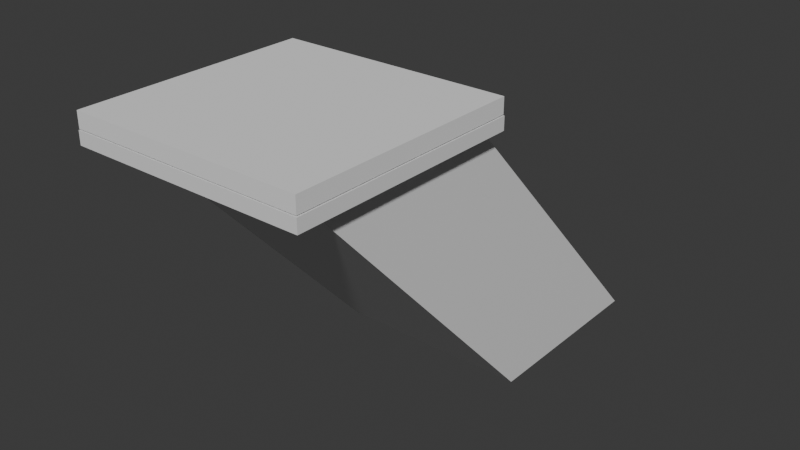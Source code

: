 # Source: exit.blend  (saved by Blender 4.3.34; exported with 4.5.12 LTS)
import bpy
from mathutils import Matrix  # noqa: F401  (used for matrix-valued properties, if any)

bpy.ops.wm.read_factory_settings(use_empty=True)
scene = bpy.context.scene
scene.name = 'Scene'

# ---- collections
col_collection = bpy.data.collections.new('Collection'); scene.collection.children.link(col_collection)

# ---- materials (node trees are filled in below, after node groups)
mat_material = bpy.data.materials.new('Material')
mat_material.alpha_threshold = 0.0
mat_material.roughness = 0.5
mat_material.line_color = (0.0, 0.0, 0.0, 1.0)

# ---- material node trees
mat_material.use_nodes = True; mat_material.node_tree.nodes.clear()
_N = mat_material.node_tree.nodes; _L = mat_material.node_tree.links
n0 = _N.new('ShaderNodeOutputMaterial'); n0.name = 'Material Output'; n0.location = (300, 300)
n1 = _N.new('ShaderNodeBsdfPrincipled'); n1.name = 'Principled BSDF'; n1.location = (10, 300)
n1.inputs[3].default_value = 1.45
_L.new(n1.outputs[0], n0.inputs[0])
n0.is_active_output = True

# ---- world
world_world = bpy.data.worlds.new('World'); scene.world = world_world
world_world.use_nodes = True; world_world.node_tree.nodes.clear()
_N = world_world.node_tree.nodes; _L = world_world.node_tree.links
n0 = _N.new('ShaderNodeOutputWorld'); n0.name = 'World Output'; n0.location = (300, 300)
n1 = _N.new('ShaderNodeBackground'); n1.name = 'Background'; n1.location = (10, 300)
n1.inputs[0].default_value = (0.05088, 0.05088, 0.05088, 1.0)
_L.new(n1.outputs[0], n0.inputs[0])
n0.is_active_output = True
world_world.color = (0.05088, 0.05088, 0.05088)
world_world.sun_shadow_jitter_overblur = 0.0

# ---- meshes
me_cube = bpy.data.meshes.new('Cube')
me_cube.from_pydata([(1.395, 1.261, -0.01199), (1.395, 1.261, 0.1427), (1.395, -1.529, -0.01199), (1.395, -1.529, 0.1427), (-1.395, 1.261, -0.01199), (-1.395, 1.261, 0.1427), (-1.395, -1.529, -0.01199), (-1.395, -1.529, 0.1427), (-1.168, 1.034, 0.1427), (-1.168, -1.302, 0.1427), (1.168, 1.034, 0.1427), (1.168, -1.302, 0.1427), (-1.168, 4.315, -3.392), (-1.168, 1.979, -3.392), (1.168, 4.315, -3.392), (1.168, 1.979, -3.392)], [], [(11, 9, 13, 15), (3, 2, 6, 7), (7, 6, 4, 5), (5, 1, 10, 8), (1, 0, 2, 3), (5, 4, 0, 1), (9, 8, 12, 13), (3, 7, 9, 11), (7, 5, 8, 9), (1, 3, 11, 10), (10, 11, 15, 14), (8, 10, 14, 12)])
_uv = me_cube.uv_layers.new(name='UVMap')
_uv.uv.foreach_set('vector', [0.375, 0.75, 0.375, 1.0, 0.375, 1.0, 0.375, 0.75, 0.375, 0.75, 0.625, 0.75, 0.625, 1.0, 0.375, 1.0, 0.375, 0.0, 0.625, 0.0, 0.625, 0.25, 0.375, 0.25, 0.375, 0.25, 0.375, 0.5, 0.375, 0.5, 0.375, 0.25, 0.375, 0.5, 0.625, 0.5, 0.625, 0.75, 0.375, 0.75, 0.375, 0.25, 0.625, 0.25, 0.625, 0.5, 0.375, 0.5, 0.375, 0.0, 0.375, 0.25, 0.375, 0.25, 0.375, 0.0, 0.375, 0.75, 0.375, 1.0, 0.375, 1.0, 0.375, 0.75, 0.375, 0.0, 0.375, 0.25, 0.375, 0.25, 0.375, 0.0, 0.375, 0.5, 0.375, 0.75, 0.375, 0.75, 0.375, 0.5, 0.375, 0.5, 0.375, 0.75, 0.375, 0.75, 0.375, 0.5, 0.375, 0.25, 0.375, 0.5, 0.375, 0.5, 0.375, 0.25])
me_cube.materials.append(mat_material)
me_cube.use_mirror_vertex_groups = False
me_cube.update()
me_cube_001 = bpy.data.meshes.new('Cube.001')
me_cube_001.from_pydata([(-2.776, -2.758, -0.01793), (-2.776, -2.758, 0.1646), (-2.776, 0.01793, -0.01793), (-2.776, 0.01793, 0.1646), (2.027e-05, -2.758, -0.01793), (2.027e-05, -2.758, 0.1646), (2.027e-05, 0.01793, -0.01793), (2.027e-05, 0.01793, 0.1646)], [], [(0, 1, 3, 2), (2, 3, 7, 6), (6, 7, 5, 4), (4, 5, 1, 0), (2, 6, 4, 0), (7, 3, 1, 5)])
_uv = me_cube_001.uv_layers.new(name='UVMap')
_uv.uv.foreach_set('vector', [0.375, 0.0, 0.625, 0.0, 0.625, 0.25, 0.375, 0.25, 0.375, 0.25, 0.625, 0.25, 0.625, 0.5, 0.375, 0.5, 0.375, 0.5, 0.625, 0.5, 0.625, 0.75, 0.375, 0.75, 0.375, 0.75, 0.625, 0.75, 0.625, 1.0, 0.375, 1.0, 0.125, 0.5, 0.375, 0.5, 0.375, 0.75, 0.125, 0.75, 0.625, 0.5, 0.875, 0.5, 0.875, 0.75, 0.625, 0.75])
me_cube_001.update()

# ---- objects
ob_cube = bpy.data.objects.new('Cube', me_cube)
ob_cube_001 = bpy.data.objects.new('Cube.001', me_cube_001)

# ---- transforms, parenting, visibility, modifiers, constraints
ob_cube.location = (0.0, 0.136, 0.0)
ob_cube.lock_rotations_4d = False
ob_cube.empty_display_type = 'ARROWS'
ob_cube.lineart.crease_threshold = 0.0
ob_cube_001.location = (1.388, 1.37, 0.1732)

# ---- collection membership
col_collection.objects.link(ob_cube)
col_collection.objects.link(ob_cube_001)

# ---- scene / render settings (as saved in the file)
scene.frame_start = 1; scene.frame_end = 250; scene.frame_set(0)
scene.render.engine = 'BLENDER_EEVEE_NEXT'
bpy.context.view_layer.update()

# ---- added for rendering (the .blend has no active camera and no usable light): camera, sun
cam_auto = bpy.data.cameras.new('AutoCamera')
cam_auto.lens = 50.0
cam_auto.sensor_width = 36.0
cam_auto.clip_end = 1000.0
ob_auto_camera = bpy.data.objects.new('AutoCamera', cam_auto)
scene.collection.objects.link(ob_auto_camera)
ob_auto_camera.location = (6.91497, -6.76899, 4.00469)
ob_auto_camera.rotation_euler = (1.09748, -7.21219e-08, 0.694738)
scene.camera = ob_auto_camera
light_auto_sun = bpy.data.lights.new('AutoSun', 'SUN')
light_auto_sun.energy = 3.0
light_auto_sun.angle = 0.0523599
ob_auto_sun = bpy.data.objects.new('AutoSun', light_auto_sun)
scene.collection.objects.link(ob_auto_sun)
ob_auto_sun.rotation_euler = (0.872665, 0.174533, 0.523599)
bpy.context.view_layer.update()
